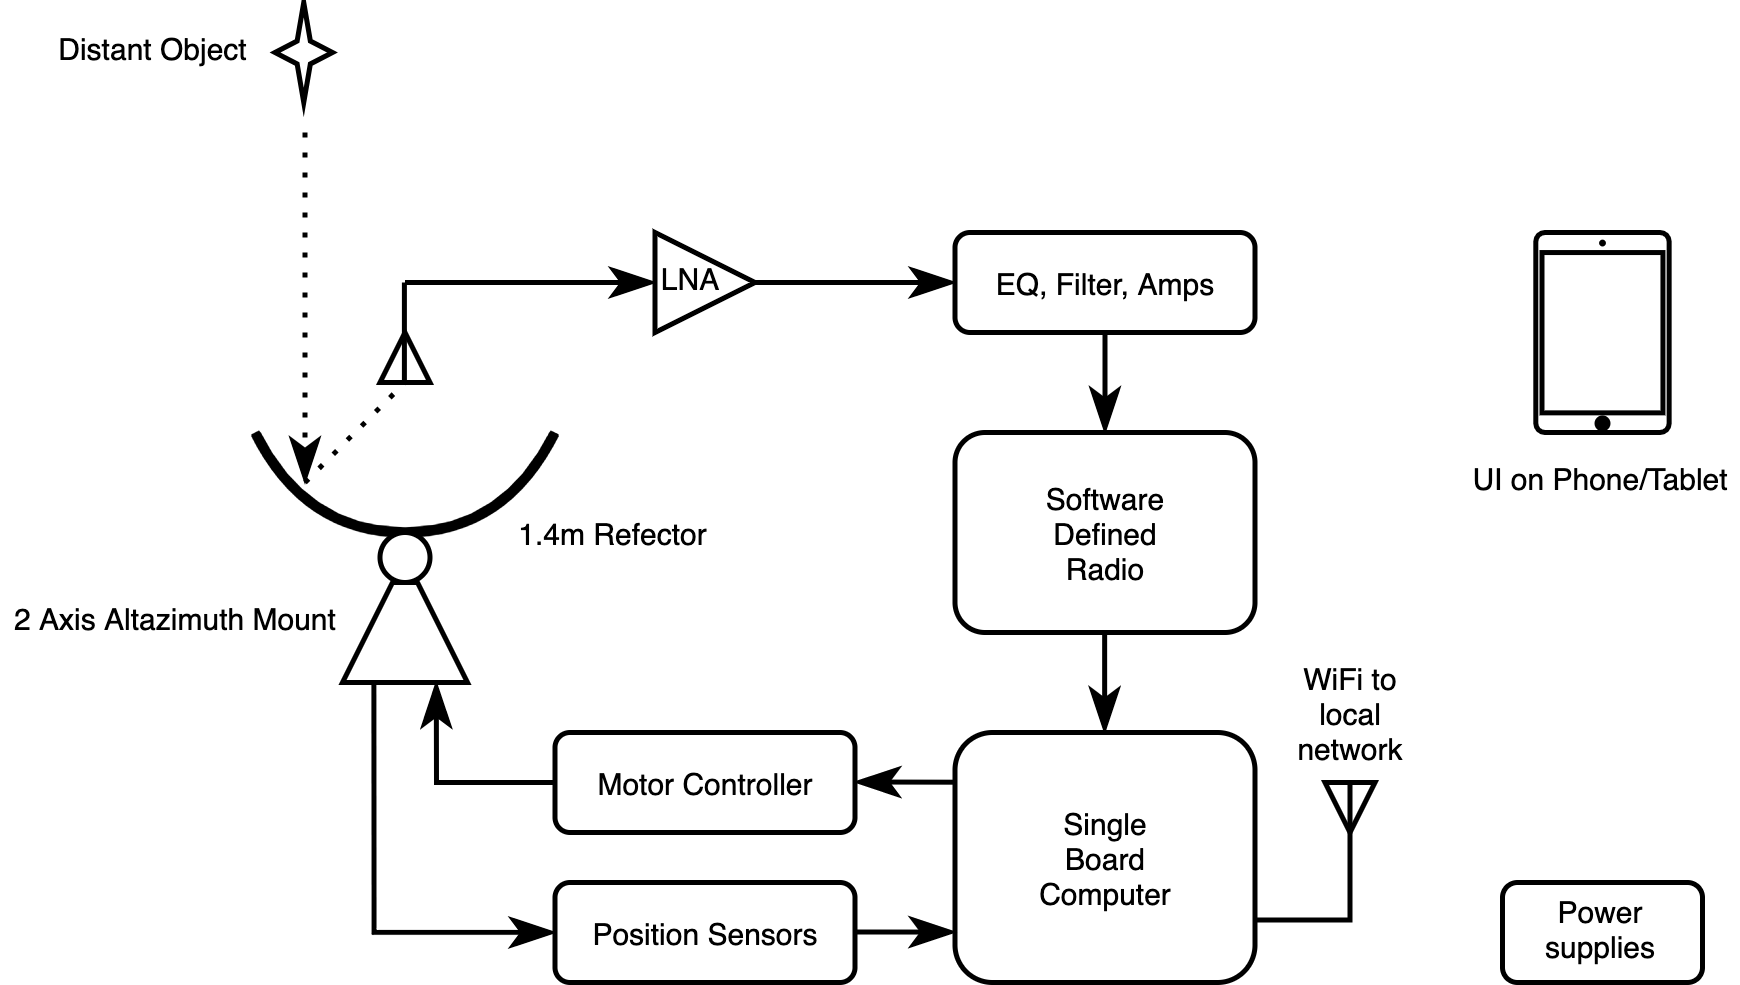

The diagram above was exported from draw.io. Its source (the exported page's mxGraphModel, read from the mxfile embedded in the PNG):
<mxGraphModel dx="946" dy="725" grid="1" gridSize="10" guides="1" tooltips="1" connect="1" arrows="1" fold="1" page="1" pageScale="1" pageWidth="413" pageHeight="291" math="0" shadow="0">
  <root>
    <mxCell id="0" />
    <mxCell id="1" parent="0" />
    <mxCell id="2" value="" style="triangle;whiteSpace=wrap;html=1;fontSize=6;strokeWidth=1;rotation=90;" vertex="1" parent="1">
      <mxGeometry x="294.5" y="190" width="10" height="10" as="geometry" />
    </mxCell>
    <mxCell id="3" value="" style="curved=1;endArrow=none;html=1;endFill=0;strokeWidth=2;" edge="1" parent="1">
      <mxGeometry width="50" height="50" relative="1" as="geometry">
        <mxPoint x="80.5" y="120" as="sourcePoint" />
        <mxPoint x="140.5" y="120" as="targetPoint" />
        <Array as="points">
          <mxPoint x="90.5" y="140" />
          <mxPoint x="130.5" y="140" />
        </Array>
      </mxGeometry>
    </mxCell>
    <mxCell id="4" value="" style="endArrow=classicThin;dashed=1;html=1;dashPattern=1 3;strokeWidth=1;endFill=1;" edge="1" parent="1">
      <mxGeometry width="50" height="50" relative="1" as="geometry">
        <mxPoint x="90.5" y="60" as="sourcePoint" />
        <mxPoint x="90.5" y="130" as="targetPoint" />
      </mxGeometry>
    </mxCell>
    <mxCell id="5" value="" style="endArrow=none;dashed=1;html=1;dashPattern=1 3;strokeWidth=1;" edge="1" parent="1">
      <mxGeometry width="50" height="50" relative="1" as="geometry">
        <mxPoint x="90.5" y="130" as="sourcePoint" />
        <mxPoint x="110.5" y="110" as="targetPoint" />
      </mxGeometry>
    </mxCell>
    <mxCell id="6" value="" style="triangle;whiteSpace=wrap;html=1;rotation=-90;" vertex="1" parent="1">
      <mxGeometry x="105.5" y="100" width="10" height="10" as="geometry" />
    </mxCell>
    <mxCell id="7" value="" style="endArrow=none;html=1;strokeWidth=1;" edge="1" parent="1">
      <mxGeometry width="50" height="50" relative="1" as="geometry">
        <mxPoint x="110.38000000000011" y="110" as="sourcePoint" />
        <mxPoint x="110.38000000000011" y="90" as="targetPoint" />
      </mxGeometry>
    </mxCell>
    <mxCell id="8" value="" style="verticalLabelPosition=bottom;verticalAlign=top;html=1;shape=mxgraph.basic.4_point_star_2;dx=0.77;" vertex="1" parent="1">
      <mxGeometry x="84.5" y="34" width="11.5" height="20" as="geometry" />
    </mxCell>
    <mxCell id="9" value="" style="endArrow=classicThin;html=1;entryX=0;entryY=0.5;entryDx=0;entryDy=0;endFill=1;" edge="1" target="15" parent="1">
      <mxGeometry width="50" height="50" relative="1" as="geometry">
        <mxPoint x="110.5" y="90" as="sourcePoint" />
        <mxPoint x="180.5" y="90" as="targetPoint" />
      </mxGeometry>
    </mxCell>
    <mxCell id="10" style="edgeStyle=orthogonalEdgeStyle;rounded=0;jumpSize=6;orthogonalLoop=1;jettySize=auto;html=1;exitX=0.25;exitY=1;exitDx=0;exitDy=0;fontSize=6;startArrow=none;startFill=0;endArrow=classicThin;endFill=1;sourcePerimeterSpacing=1;targetPerimeterSpacing=0;strokeWidth=1;entryX=0;entryY=0.5;entryDx=0;entryDy=0;" edge="1" source="12" target="24" parent="1">
      <mxGeometry relative="1" as="geometry">
        <mxPoint x="140.5" y="230" as="targetPoint" />
        <Array as="points">
          <mxPoint x="104.5" y="220" />
        </Array>
      </mxGeometry>
    </mxCell>
    <mxCell id="11" value="" style="ellipse;whiteSpace=wrap;html=1;aspect=fixed;" vertex="1" parent="1">
      <mxGeometry x="105.5" y="140" width="10" height="10" as="geometry" />
    </mxCell>
    <mxCell id="12" value="" style="shape=trapezoid;perimeter=trapezoidPerimeter;fixedSize=1;size=10;fontSize=8;" vertex="1" parent="1">
      <mxGeometry x="98" y="150" width="25" height="20" as="geometry" />
    </mxCell>
    <mxCell id="13" value="2 Axis Altazimuth Mount" style="text;strokeColor=none;fillColor=none;align=center;verticalAlign=middle;whiteSpace=wrap;rounded=0;fontSize=6;" vertex="1" parent="1">
      <mxGeometry x="30" y="152" width="70" height="10" as="geometry" />
    </mxCell>
    <mxCell id="14" style="edgeStyle=orthogonalEdgeStyle;rounded=0;jumpSize=6;orthogonalLoop=1;jettySize=auto;html=1;exitX=1;exitY=0.5;exitDx=0;exitDy=0;fontSize=6;sourcePerimeterSpacing=1;targetPerimeterSpacing=0;strokeWidth=1;endArrow=classicThin;endFill=1;" edge="1" source="15" parent="1">
      <mxGeometry relative="1" as="geometry">
        <mxPoint x="220.5" y="90" as="targetPoint" />
      </mxGeometry>
    </mxCell>
    <mxCell id="15" value="LNA   " style="triangle;verticalAlign=middle;labelPosition=center;verticalLabelPosition=middle;align=center;spacing=0;fontSize=6;" vertex="1" parent="1">
      <mxGeometry x="160.5" y="80" width="20" height="20" as="geometry" />
    </mxCell>
    <mxCell id="16" style="edgeStyle=orthogonalEdgeStyle;rounded=0;jumpSize=6;orthogonalLoop=1;jettySize=auto;html=1;exitX=0.5;exitY=1;exitDx=0;exitDy=0;entryX=0.5;entryY=0;entryDx=0;entryDy=0;fontSize=6;endArrow=classicThin;endFill=1;sourcePerimeterSpacing=1;targetPerimeterSpacing=0;strokeWidth=1;" edge="1" source="17" target="18" parent="1">
      <mxGeometry relative="1" as="geometry" />
    </mxCell>
    <mxCell id="17" value="EQ, Filter, Amps" style="rounded=1;whiteSpace=wrap;html=1;fontSize=6;strokeWidth=1;" vertex="1" parent="1">
      <mxGeometry x="220.5" y="80" width="60" height="20" as="geometry" />
    </mxCell>
    <mxCell id="18" value="Software&lt;br&gt;Defined&lt;br&gt;Radio" style="rounded=1;whiteSpace=wrap;html=1;fontSize=6;strokeWidth=1;" vertex="1" parent="1">
      <mxGeometry x="220.5" y="120" width="60" height="40" as="geometry" />
    </mxCell>
    <mxCell id="19" value="Single&lt;br&gt;Board&lt;br&gt;Computer" style="rounded=1;whiteSpace=wrap;html=1;fontSize=6;strokeWidth=1;verticalAlign=middle;" vertex="1" parent="1">
      <mxGeometry x="220.5" y="180" width="60" height="50" as="geometry" />
    </mxCell>
    <mxCell id="20" style="edgeStyle=orthogonalEdgeStyle;rounded=0;jumpSize=6;orthogonalLoop=1;jettySize=auto;html=1;exitX=0;exitY=0.5;exitDx=0;exitDy=0;entryX=0.75;entryY=1;entryDx=0;entryDy=0;fontSize=6;startArrow=none;startFill=0;endArrow=classicThin;endFill=1;sourcePerimeterSpacing=1;targetPerimeterSpacing=0;strokeWidth=1;" edge="1" source="21" target="12" parent="1">
      <mxGeometry relative="1" as="geometry">
        <Array as="points">
          <mxPoint x="116.5" y="190" />
        </Array>
      </mxGeometry>
    </mxCell>
    <mxCell id="21" value="Motor Controller" style="rounded=1;whiteSpace=wrap;html=1;fontSize=6;strokeWidth=1;" vertex="1" parent="1">
      <mxGeometry x="140.5" y="180" width="60" height="20" as="geometry" />
    </mxCell>
    <mxCell id="22" style="edgeStyle=orthogonalEdgeStyle;rounded=0;jumpSize=6;orthogonalLoop=1;jettySize=auto;html=1;exitX=0;exitY=0.5;exitDx=0;exitDy=0;entryX=1;entryY=0.75;entryDx=0;entryDy=0;fontSize=6;startArrow=none;startFill=0;endArrow=none;endFill=0;sourcePerimeterSpacing=1;targetPerimeterSpacing=0;strokeWidth=1;" edge="1" source="2" target="19" parent="1">
      <mxGeometry relative="1" as="geometry">
        <Array as="points">
          <mxPoint x="300" y="218" />
        </Array>
      </mxGeometry>
    </mxCell>
    <mxCell id="23" value="WiFi to&#10;local&#10;network" style="text;strokeColor=none;fillColor=none;align=center;verticalAlign=middle;whiteSpace=wrap;rounded=0;fontSize=6;" vertex="1" parent="1">
      <mxGeometry x="283.75" y="161" width="31.5" height="29" as="geometry" />
    </mxCell>
    <mxCell id="24" value="Position Sensors" style="rounded=1;whiteSpace=wrap;html=1;fontSize=6;strokeWidth=1;" vertex="1" parent="1">
      <mxGeometry x="140.5" y="210" width="60" height="20" as="geometry" />
    </mxCell>
    <mxCell id="25" value="" style="edgeStyle=orthogonalEdgeStyle;rounded=0;jumpSize=6;orthogonalLoop=1;jettySize=auto;html=1;fontSize=6;endArrow=classicThin;endFill=1;sourcePerimeterSpacing=1;targetPerimeterSpacing=0;strokeWidth=1;startArrow=none;startFill=0;" edge="1" parent="1">
      <mxGeometry relative="1" as="geometry">
        <mxPoint x="200.5" y="219.89999999999998" as="sourcePoint" />
        <mxPoint x="220.5" y="219.92000000000007" as="targetPoint" />
        <Array as="points">
          <mxPoint x="220.68" y="220" />
          <mxPoint x="220.68" y="220" />
        </Array>
      </mxGeometry>
    </mxCell>
    <mxCell id="26" value="" style="edgeStyle=orthogonalEdgeStyle;rounded=0;jumpSize=6;orthogonalLoop=1;jettySize=auto;html=1;fontSize=6;endArrow=none;endFill=0;sourcePerimeterSpacing=1;targetPerimeterSpacing=0;strokeWidth=1;startArrow=classicThin;startFill=1;" edge="1" parent="1">
      <mxGeometry relative="1" as="geometry">
        <mxPoint x="200.5" y="189.89999999999998" as="sourcePoint" />
        <mxPoint x="220.5" y="189.94000000000005" as="targetPoint" />
        <Array as="points">
          <mxPoint x="220.68" y="190.01999999999998" />
          <mxPoint x="220.68" y="190.01999999999998" />
        </Array>
      </mxGeometry>
    </mxCell>
    <mxCell id="27" style="edgeStyle=orthogonalEdgeStyle;rounded=0;jumpSize=6;orthogonalLoop=1;jettySize=auto;html=1;exitX=0.5;exitY=1;exitDx=0;exitDy=0;entryX=0.5;entryY=0;entryDx=0;entryDy=0;fontSize=6;endArrow=classicThin;endFill=1;sourcePerimeterSpacing=1;targetPerimeterSpacing=0;strokeWidth=1;" edge="1" parent="1">
      <mxGeometry relative="1" as="geometry">
        <mxPoint x="250.43000000000006" y="160" as="sourcePoint" />
        <mxPoint x="250.43000000000006" y="180" as="targetPoint" />
      </mxGeometry>
    </mxCell>
    <mxCell id="28" value="1.4m Refector" style="text;strokeColor=none;fillColor=none;align=center;verticalAlign=middle;whiteSpace=wrap;rounded=0;fontSize=6;" vertex="1" parent="1">
      <mxGeometry x="130.5" y="135" width="42.5" height="10" as="geometry" />
    </mxCell>
    <mxCell id="29" value="Distant Object" style="text;strokeColor=none;fillColor=none;align=center;verticalAlign=middle;whiteSpace=wrap;rounded=0;fontSize=6;" vertex="1" parent="1">
      <mxGeometry x="39" y="38" width="42.5" height="10" as="geometry" />
    </mxCell>
    <mxCell id="30" value="UI on Phone/Tablet" style="verticalLabelPosition=bottom;labelBackgroundColor=#ffffff;verticalAlign=top;shadow=0;dashed=0;strokeWidth=1;shape=mxgraph.ios7.misc.ipad7inch;fontSize=6;" vertex="1" parent="1">
      <mxGeometry x="336.66" y="80" width="26.67" height="40" as="geometry" />
    </mxCell>
    <mxCell id="31" value="Power&#10;supplies" style="rounded=1;fontSize=6;strokeWidth=1;" vertex="1" parent="1">
      <mxGeometry x="330" y="210" width="40" height="20" as="geometry" />
    </mxCell>
  </root>
</mxGraphModel>